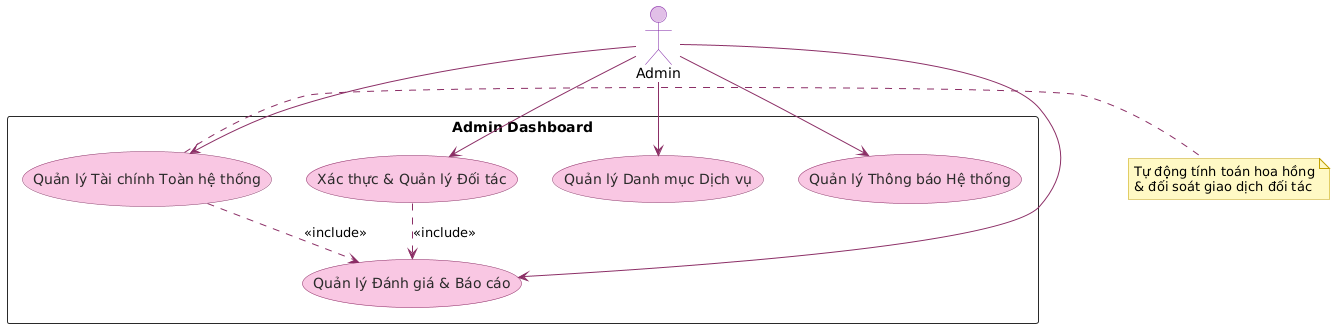

The diagram above was rendered by PlantUML. Its source (embedded in the PNG):
@startuml
skinparam backgroundColor #FFFFFF
skinparam shadowing false
skinparam ranksep 35
skinparam nodesep 35
skinparam packageStyle rectangle

skinparam actor {
    BorderColor #7B1FA2
    BackgroundColor #E1BEE7
}
skinparam usecase {
    BackgroundColor #F8C7E2
    BorderColor #8B2F66
    ArrowColor #8B2F66
    FontColor #2A2A2A
}
skinparam rectangle {
    BorderColor #2A2A2A
}
skinparam note {
    BackgroundColor #FFF9C4
    BorderColor #C0A000
}

actor "Admin" as Admin

rectangle "Admin Dashboard" {
    usecase "Xác thực & Quản lý Đối tác" as UC_Partner
    usecase "Quản lý Tài chính Toàn hệ thống" as UC_Finance
    usecase "Quản lý Danh mục Dịch vụ" as UC_Category
    usecase "Quản lý Đánh giá & Báo cáo" as UC_Report
    usecase "Quản lý Thông báo Hệ thống" as UC_Notify
}

Admin --> UC_Partner
Admin --> UC_Finance
Admin --> UC_Category
Admin --> UC_Notify
Admin --> UC_Report

UC_Partner ..> UC_Report : <<include>>
UC_Finance ..> UC_Report : <<include>>

note right of UC_Finance
    Tự động tính toán hoa hồng
    & đối soát giao dịch đối tác
end note
@enduml